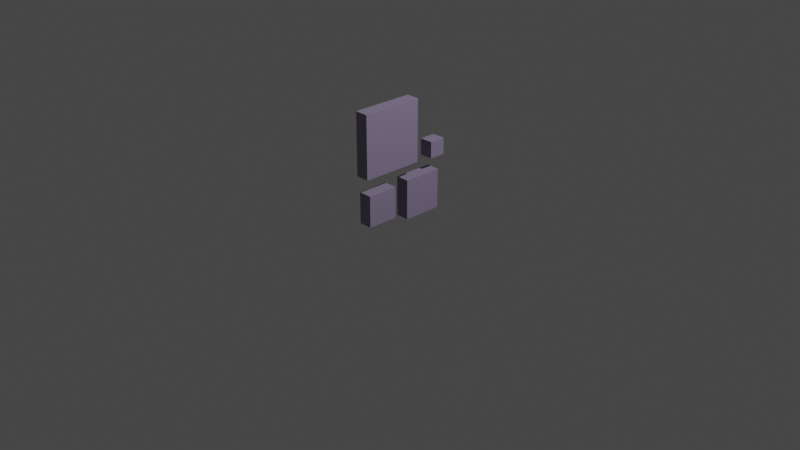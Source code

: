 # Source: Side_Rocks_4.blend  (saved by Blender 3.6.11; exported with 4.5.12 LTS)
import bpy
from mathutils import Matrix  # noqa: F401  (used for matrix-valued properties, if any)

bpy.ops.wm.read_factory_settings(use_empty=True)
scene = bpy.context.scene
scene.name = 'Scene'

# ---- collections
col_collection = bpy.data.collections.new('Collection'); scene.collection.children.link(col_collection)

# ---- materials (node trees are filled in below, after node groups)
mat_material_014 = bpy.data.materials.new('Material.014')
mat_material_014.use_transparent_shadow = False
mat_material_014.diffuse_color = (0.2868, 0.2332, 0.3672, 1.0)
mat_material_013 = bpy.data.materials.new('Material.013')
mat_material_013.use_transparent_shadow = False
mat_material_013.diffuse_color = (0.2868, 0.2332, 0.3672, 1.0)
mat_material_012 = bpy.data.materials.new('Material.012')
mat_material_012.use_transparent_shadow = False
mat_material_012.diffuse_color = (0.2868, 0.2332, 0.3672, 1.0)

# ---- material node trees
mat_material_014.use_nodes = True; mat_material_014.node_tree.nodes.clear()
_N = mat_material_014.node_tree.nodes; _L = mat_material_014.node_tree.links
n0 = _N.new('ShaderNodeBsdfPrincipled'); n0.name = 'Principled BSDF'; n0.location = (10, 300)
n0.distribution = 'GGX'
n0.subsurface_method = 'RANDOM_WALK_SKIN'
n0.inputs[0].default_value = (0.2868, 0.2332, 0.3672, 1.0)
n0.inputs[27].default_value = (0.0, 0.0, 0.0, 1.0)
n0.inputs[28].default_value = 1.0
n1 = _N.new('ShaderNodeOutputMaterial'); n1.name = 'Material Output'; n1.location = (320, 270)
_L.new(n0.outputs[0], n1.inputs[0])
n1.is_active_output = True
mat_material_013.use_nodes = True; mat_material_013.node_tree.nodes.clear()
_N = mat_material_013.node_tree.nodes; _L = mat_material_013.node_tree.links
n0 = _N.new('ShaderNodeBsdfPrincipled'); n0.name = 'Principled BSDF'; n0.location = (10, 300)
n0.distribution = 'GGX'
n0.subsurface_method = 'RANDOM_WALK_SKIN'
n0.inputs[0].default_value = (0.2868, 0.2332, 0.3672, 1.0)
n0.inputs[27].default_value = (0.0, 0.0, 0.0, 1.0)
n0.inputs[28].default_value = 1.0
n1 = _N.new('ShaderNodeOutputMaterial'); n1.name = 'Material Output'; n1.location = (320, 270)
_L.new(n0.outputs[0], n1.inputs[0])
n1.is_active_output = True
mat_material_012.use_nodes = True; mat_material_012.node_tree.nodes.clear()
_N = mat_material_012.node_tree.nodes; _L = mat_material_012.node_tree.links
n0 = _N.new('ShaderNodeBsdfPrincipled'); n0.name = 'Principled BSDF'; n0.location = (10, 300)
n0.distribution = 'GGX'
n0.subsurface_method = 'RANDOM_WALK_SKIN'
n0.inputs[0].default_value = (0.2868, 0.2332, 0.3672, 1.0)
n0.inputs[27].default_value = (0.0, 0.0, 0.0, 1.0)
n0.inputs[28].default_value = 1.0
n1 = _N.new('ShaderNodeOutputMaterial'); n1.name = 'Material Output'; n1.location = (320, 270)
_L.new(n0.outputs[0], n1.inputs[0])
n1.is_active_output = True

# ---- world
world_world = bpy.data.worlds.new('World'); scene.world = world_world
world_world.use_nodes = True; world_world.node_tree.nodes.clear()
_N = world_world.node_tree.nodes; _L = world_world.node_tree.links
n0 = _N.new('ShaderNodeOutputWorld'); n0.name = 'World Output'; n0.location = (300, 300)
n1 = _N.new('ShaderNodeBackground'); n1.name = 'Background'; n1.location = (10, 300)
n1.inputs[0].default_value = (0.05088, 0.05088, 0.05088, 1.0)
_L.new(n1.outputs[0], n0.inputs[0])
n0.is_active_output = True
world_world.color = (0.05088, 0.05088, 0.05088)
world_world.use_sun_shadow = False
world_world.sun_shadow_jitter_overblur = 0.0

# ---- cameras
cam_camera = bpy.data.cameras.new('Camera')
cam_camera.clip_end = 100.0
cam_camera.ortho_scale = 7.314

# ---- lights
light_light = bpy.data.lights.new('Light', 'POINT')
light_light.transmission_factor = 0.0
light_light.energy = 1000.0
light_light.shadow_soft_size = 0.1
light_light.shadow_maximum_resolution = 0.006
light_light.use_absolute_resolution = True

# ---- meshes
me_cube_024 = bpy.data.meshes.new('Cube.024')
me_cube_024.from_pydata([(6.937, -1.744, -5.635), (6.937, -1.744, -5.635), (6.937, -1.744, -5.635), (6.937, -1.744, -3.635), (6.937, -1.744, -3.635), (6.937, -1.744, -3.635), (6.937, 0.2563, -5.635), (6.937, 0.2563, -5.635), (6.937, 0.2563, -5.635), (6.937, 0.2563, -3.635), (6.937, 0.2563, -3.635), (6.937, 0.2563, -3.635), (8.937, -1.744, -5.635), (8.937, -1.744, -5.635), (8.937, -1.744, -5.635), (8.937, -1.744, -3.635), (8.937, -1.744, -3.635), (8.937, -1.744, -3.635), (8.937, 0.2563, -5.635), (8.937, 0.2563, -5.635), (8.937, 0.2563, -5.635), (8.937, 0.2563, -3.635), (8.937, 0.2563, -3.635), (8.937, 0.2563, -3.635)], [], [(0, 3, 9), (0, 9, 6), (8, 10, 21), (8, 21, 19), (20, 23, 17), (20, 17, 14), (13, 15, 4), (13, 4, 2), (7, 18, 12), (7, 12, 1), (22, 11, 5), (22, 5, 16)])
_uv = me_cube_024.uv_layers.new(name='UVMap')
_uv.uv.foreach_set('vector', [0.375, 0.0, 0.625, 0.0, 0.625, 0.25, 0.375, 0.0, 0.625, 0.25, 0.375, 0.25, 0.375, 0.25, 0.625, 0.25, 0.625, 0.5, 0.375, 0.25, 0.625, 0.5, 0.375, 0.5, 0.375, 0.5, 0.625, 0.5, 0.625, 0.75, 0.375, 0.5, 0.625, 0.75, 0.375, 0.75, 0.375, 0.75, 0.625, 0.75, 0.625, 1.0, 0.375, 0.75, 0.625, 1.0, 0.375, 1.0, 0.125, 0.5, 0.375, 0.5, 0.375, 0.75, 0.125, 0.5, 0.375, 0.75, 0.125, 0.75, 0.625, 0.5, 0.875, 0.5, 0.875, 0.75, 0.625, 0.5, 0.875, 0.75, 0.625, 0.75])
me_cube_024.materials.append(mat_material_014)
me_cube_024.update()
me_cube_024.normals_split_custom_set([tuple(v) for v in zip(*[iter([-1.0, 0.0, 0.0, -1.0, 0.0, 0.0, -1.0, 0.0, 0.0, -1.0, 0.0, 0.0, -1.0, 0.0, 0.0, -1.0, 0.0, 0.0, 0.0, 1.0, 0.0, 0.0, 1.0, 0.0, 0.0, 1.0, 0.0, 0.0, 1.0, 0.0, 0.0, 1.0, 0.0, 0.0, 1.0, 0.0, 1.0, 0.0, 0.0, 1.0, 0.0, 0.0, 1.0, 0.0, 0.0, 1.0, 0.0, 0.0, 1.0, 0.0, 0.0, 1.0, 0.0, 0.0, 0.0, -1.0, 0.0, 0.0, -1.0, 0.0, 0.0, -1.0, 0.0, 0.0, -1.0, 0.0, 0.0, -1.0, 0.0, 0.0, -1.0, 0.0, 0.0, 0.0, -1.0, 0.0, 0.0, -1.0, 0.0, 0.0, -1.0, 0.0, 0.0, -1.0, 0.0, 0.0, -1.0, 0.0, 0.0, -1.0, 0.0, 0.0, 1.0, 0.0, 0.0, 1.0, 0.0, 0.0, 1.0, 0.0, 0.0, 1.0, 0.0, 0.0, 1.0, 0.0, 0.0, 1.0])] * 3)])
me_cube_023 = bpy.data.meshes.new('Cube.023')
me_cube_023.from_pydata([(-2.19, -1.744, -0.0433), (-2.19, -1.744, -0.0433), (-2.19, -1.744, -0.0433), (-2.19, -1.744, 1.957), (-2.19, -1.744, 1.957), (-2.19, -1.744, 1.957), (-2.19, 0.2562, -0.0433), (-2.19, 0.2562, -0.0433), (-2.19, 0.2562, -0.0433), (-2.19, 0.2562, 1.957), (-2.19, 0.2562, 1.957), (-2.19, 0.2562, 1.957), (-0.1904, -1.744, -0.0433), (-0.1904, -1.744, -0.0433), (-0.1904, -1.744, -0.0433), (-0.1904, -1.744, 1.957), (-0.1904, -1.744, 1.957), (-0.1904, -1.744, 1.957), (-0.1904, 0.2562, -0.0433), (-0.1904, 0.2562, -0.0433), (-0.1904, 0.2562, -0.0433), (-0.1904, 0.2562, 1.957), (-0.1904, 0.2562, 1.957), (-0.1904, 0.2562, 1.957)], [], [(0, 3, 9), (0, 9, 6), (8, 10, 21), (8, 21, 19), (20, 23, 17), (20, 17, 14), (13, 15, 4), (13, 4, 2), (7, 18, 12), (7, 12, 1), (22, 11, 5), (22, 5, 16)])
_uv = me_cube_023.uv_layers.new(name='UVMap')
_uv.uv.foreach_set('vector', [0.375, 0.0, 0.625, 0.0, 0.625, 0.25, 0.375, 0.0, 0.625, 0.25, 0.375, 0.25, 0.375, 0.25, 0.625, 0.25, 0.625, 0.5, 0.375, 0.25, 0.625, 0.5, 0.375, 0.5, 0.375, 0.5, 0.625, 0.5, 0.625, 0.75, 0.375, 0.5, 0.625, 0.75, 0.375, 0.75, 0.375, 0.75, 0.625, 0.75, 0.625, 1.0, 0.375, 0.75, 0.625, 1.0, 0.375, 1.0, 0.125, 0.5, 0.375, 0.5, 0.375, 0.75, 0.125, 0.5, 0.375, 0.75, 0.125, 0.75, 0.625, 0.5, 0.875, 0.5, 0.875, 0.75, 0.625, 0.5, 0.875, 0.75, 0.625, 0.75])
me_cube_023.materials.append(mat_material_013)
me_cube_023.update()
me_cube_023.normals_split_custom_set([tuple(v) for v in zip(*[iter([-1.0, 0.0, 0.0, -1.0, 0.0, 0.0, -1.0, 0.0, 0.0, -1.0, 0.0, 0.0, -1.0, 0.0, 0.0, -1.0, 0.0, 0.0, 0.0, 1.0, 0.0, 0.0, 1.0, 0.0, 0.0, 1.0, 0.0, 0.0, 1.0, 0.0, 0.0, 1.0, 0.0, 0.0, 1.0, 0.0, 1.0, 0.0, 0.0, 1.0, 0.0, 0.0, 1.0, 0.0, 0.0, 1.0, 0.0, 0.0, 1.0, 0.0, 0.0, 1.0, 0.0, 0.0, 0.0, -1.0, 0.0, 0.0, -1.0, 0.0, 0.0, -1.0, 0.0, 0.0, -1.0, 0.0, 0.0, -1.0, 0.0, 0.0, -1.0, 0.0, 0.0, 0.0, -1.0, 0.0, 0.0, -1.0, 0.0, 0.0, -1.0, 0.0, 0.0, -1.0, 0.0, 0.0, -1.0, 0.0, 0.0, -1.0, 0.0, 0.0, 1.0, 0.0, 0.0, 1.0, 0.0, 0.0, 1.0, 0.0, 0.0, 1.0, 0.0, 0.0, 1.0, 0.0, 0.0, 1.0])] * 3)])
me_cube_022 = bpy.data.meshes.new('Cube.022')
me_cube_022.from_pydata([(-3.885, -1.744, -1.609), (-3.885, -1.744, -1.609), (-3.885, -1.744, -1.609), (-3.885, -1.744, 0.3912), (-3.885, -1.744, 0.3912), (-3.885, -1.744, 0.3912), (-3.885, 0.2562, -1.609), (-3.885, 0.2562, -1.609), (-3.885, 0.2562, -1.609), (-3.885, 0.2562, 0.3912), (-3.885, 0.2562, 0.3912), (-3.885, 0.2562, 0.3912), (-1.885, -1.744, -1.609), (-1.885, -1.744, -1.609), (-1.885, -1.744, -1.609), (-1.885, -1.744, 0.3912), (-1.885, -1.744, 0.3912), (-1.885, -1.744, 0.3912), (-1.885, 0.2562, -1.609), (-1.885, 0.2562, -1.609), (-1.885, 0.2562, -1.609), (-1.885, 0.2562, 0.3912), (-1.885, 0.2562, 0.3912), (-1.885, 0.2562, 0.3912)], [], [(0, 3, 9), (0, 9, 6), (8, 10, 21), (8, 21, 19), (20, 23, 17), (20, 17, 14), (13, 15, 4), (13, 4, 2), (7, 18, 12), (7, 12, 1), (22, 11, 5), (22, 5, 16)])
_uv = me_cube_022.uv_layers.new(name='UVMap')
_uv.uv.foreach_set('vector', [0.375, 0.0, 0.625, 0.0, 0.625, 0.25, 0.375, 0.0, 0.625, 0.25, 0.375, 0.25, 0.375, 0.25, 0.625, 0.25, 0.625, 0.5, 0.375, 0.25, 0.625, 0.5, 0.375, 0.5, 0.375, 0.5, 0.625, 0.5, 0.625, 0.75, 0.375, 0.5, 0.625, 0.75, 0.375, 0.75, 0.375, 0.75, 0.625, 0.75, 0.625, 1.0, 0.375, 0.75, 0.625, 1.0, 0.375, 1.0, 0.125, 0.5, 0.375, 0.5, 0.375, 0.75, 0.125, 0.5, 0.375, 0.75, 0.125, 0.75, 0.625, 0.5, 0.875, 0.5, 0.875, 0.75, 0.625, 0.5, 0.875, 0.75, 0.625, 0.75])
me_cube_022.materials.append(mat_material_013)
me_cube_022.update()
me_cube_022.normals_split_custom_set([tuple(v) for v in zip(*[iter([-1.0, 0.0, 0.0, -1.0, 0.0, 0.0, -1.0, 0.0, 0.0, -1.0, 0.0, 0.0, -1.0, 0.0, 0.0, -1.0, 0.0, 0.0, 0.0, 1.0, 0.0, 0.0, 1.0, 0.0, 0.0, 1.0, 0.0, 0.0, 1.0, 0.0, 0.0, 1.0, 0.0, 0.0, 1.0, 0.0, 1.0, 0.0, 0.0, 1.0, 0.0, 0.0, 1.0, 0.0, 0.0, 1.0, 0.0, 0.0, 1.0, 0.0, 0.0, 1.0, 0.0, 0.0, 0.0, -1.0, 0.0, 0.0, -1.0, 0.0, 0.0, -1.0, 0.0, 0.0, -1.0, 0.0, 0.0, -1.0, 0.0, 0.0, -1.0, 0.0, 0.0, 0.0, -1.0, 0.0, 0.0, -1.0, 0.0, 0.0, -1.0, 0.0, 0.0, -1.0, 0.0, 0.0, -1.0, 0.0, 0.0, -1.0, 0.0, 0.0, 1.0, 0.0, 0.0, 1.0, 0.0, 0.0, 1.0, 0.0, 0.0, 1.0, 0.0, 0.0, 1.0, 0.0, 0.0, 1.0])] * 3)])
me_cube_021 = bpy.data.meshes.new('Cube.021')
me_cube_021.from_pydata([(-2.684, -1.744, -3.011), (-2.684, -1.744, -3.011), (-2.684, -1.744, -3.011), (-2.684, -1.744, -1.011), (-2.684, -1.744, -1.011), (-2.684, -1.744, -1.011), (-2.684, 0.2562, -3.011), (-2.684, 0.2562, -3.011), (-2.684, 0.2562, -3.011), (-2.684, 0.2562, -1.011), (-2.684, 0.2562, -1.011), (-2.684, 0.2562, -1.011), (-0.6842, -1.744, -3.011), (-0.6842, -1.744, -3.011), (-0.6842, -1.744, -3.011), (-0.6842, -1.744, -1.011), (-0.6842, -1.744, -1.011), (-0.6842, -1.744, -1.011), (-0.6842, 0.2562, -3.011), (-0.6842, 0.2562, -3.011), (-0.6842, 0.2562, -3.011), (-0.6842, 0.2562, -1.011), (-0.6842, 0.2562, -1.011), (-0.6842, 0.2562, -1.011)], [], [(0, 3, 9), (0, 9, 6), (8, 10, 21), (8, 21, 19), (20, 23, 17), (20, 17, 14), (13, 15, 4), (13, 4, 2), (7, 18, 12), (7, 12, 1), (22, 11, 5), (22, 5, 16)])
_uv = me_cube_021.uv_layers.new(name='UVMap')
_uv.uv.foreach_set('vector', [0.375, 0.0, 0.625, 0.0, 0.625, 0.25, 0.375, 0.0, 0.625, 0.25, 0.375, 0.25, 0.375, 0.25, 0.625, 0.25, 0.625, 0.5, 0.375, 0.25, 0.625, 0.5, 0.375, 0.5, 0.375, 0.5, 0.625, 0.5, 0.625, 0.75, 0.375, 0.5, 0.625, 0.75, 0.375, 0.75, 0.375, 0.75, 0.625, 0.75, 0.625, 1.0, 0.375, 0.75, 0.625, 1.0, 0.375, 1.0, 0.125, 0.5, 0.375, 0.5, 0.375, 0.75, 0.125, 0.5, 0.375, 0.75, 0.125, 0.75, 0.625, 0.5, 0.875, 0.5, 0.875, 0.75, 0.625, 0.5, 0.875, 0.75, 0.625, 0.75])
me_cube_021.materials.append(mat_material_012)
me_cube_021.update()
me_cube_021.normals_split_custom_set([tuple(v) for v in zip(*[iter([-1.0, 0.0, 0.0, -1.0, 0.0, 0.0, -1.0, 0.0, 0.0, -1.0, 0.0, 0.0, -1.0, 0.0, 0.0, -1.0, 0.0, 0.0, 0.0, 1.0, 0.0, 0.0, 1.0, 0.0, 0.0, 1.0, 0.0, 0.0, 1.0, 0.0, 0.0, 1.0, 0.0, 0.0, 1.0, 0.0, 1.0, 0.0, 0.0, 1.0, 0.0, 0.0, 1.0, 0.0, 0.0, 1.0, 0.0, 0.0, 1.0, 0.0, 0.0, 1.0, 0.0, 0.0, 0.0, -1.0, 0.0, 0.0, -1.0, 0.0, 0.0, -1.0, 0.0, 0.0, -1.0, 0.0, 0.0, -1.0, 0.0, 0.0, -1.0, 0.0, 0.0, 0.0, -1.0, 0.0, 0.0, -1.0, 0.0, 0.0, -1.0, 0.0, 0.0, -1.0, 0.0, 0.0, -1.0, 0.0, 0.0, -1.0, 0.0, 0.0, 1.0, 0.0, 0.0, 1.0, 0.0, 0.0, 1.0, 0.0, 0.0, 1.0, 0.0, 0.0, 1.0, 0.0, 0.0, 1.0])] * 3)])

# ---- objects
ob_cube_021 = bpy.data.objects.new('Cube.021', me_cube_024)
ob_cube_020 = bpy.data.objects.new('Cube.020', me_cube_023)
ob_cube_019 = bpy.data.objects.new('Cube.019', me_cube_022)
ob_cube_018 = bpy.data.objects.new('Cube.018', me_cube_021)
ob_light = bpy.data.objects.new('Light', light_light)
ob_camera = bpy.data.objects.new('Camera', cam_camera)

# ---- transforms, parenting, visibility, modifiers, constraints
ob_cube_021.location = (0.0, 0.0, 0.0)
ob_cube_021.rotation_mode = 'QUATERNION'
ob_cube_021.rotation_quaternion = (0.5, 0.5, -0.5, 0.5)
ob_cube_021.scale = (0.08757, 0.07201, 0.08757)
ob_cube_020.location = (0.0, 0.0, 0.0)
ob_cube_020.rotation_mode = 'QUATERNION'
ob_cube_020.rotation_quaternion = (0.5, -0.5, 0.5, 0.5)
ob_cube_020.scale = (0.2131, 0.07201, 0.2131)
ob_cube_019.location = (0.0, 0.0, 0.0)
ob_cube_019.rotation_mode = 'QUATERNION'
ob_cube_019.rotation_quaternion = (0.5, -0.5, 0.5, 0.5)
ob_cube_019.scale = (0.332, 0.07201, 0.332)
ob_cube_018.location = (0.0, 0.0, 0.0)
ob_cube_018.rotation_mode = 'QUATERNION'
ob_cube_018.rotation_quaternion = (0.5, -0.5, 0.5, 0.5)
ob_cube_018.scale = (0.1668, 0.07201, 0.1668)
ob_light.location = (4.076, 1.005, 5.904)
ob_light.rotation_euler = (0.6503, 0.05522, 1.866)
ob_light.lock_rotations_4d = False
ob_light.empty_display_type = 'ARROWS'
ob_light.color = (0.0, 0.0, 0.0, 0.0)
ob_light.lineart.crease_threshold = 0.0
ob_camera.location = (7.359, -6.926, 4.958)
ob_camera.rotation_euler = (1.109, 0.0, 0.8149)
ob_camera.lock_rotations_4d = False
ob_camera.empty_display_type = 'ARROWS'
ob_camera.color = (0.0, 0.0, 0.0, 0.0)
ob_camera.display_type = 'WIRE'
ob_camera.lineart.crease_threshold = 0.0

# ---- collection membership
scene.collection.objects.link(ob_cube_021)
scene.collection.objects.link(ob_cube_020)
scene.collection.objects.link(ob_cube_019)
scene.collection.objects.link(ob_cube_018)
col_collection.objects.link(ob_light)
col_collection.objects.link(ob_camera)

# ---- scene / render settings (as saved in the file)
scene.camera = ob_camera
scene.frame_start = 1; scene.frame_end = 250; scene.frame_set(1)
scene.render.engine = 'BLENDER_EEVEE_NEXT'
scene.cycles.sampling_pattern = 'TABULATED_SOBOL'
scene.view_settings.view_transform = 'Filmic'
bpy.context.view_layer.update()
